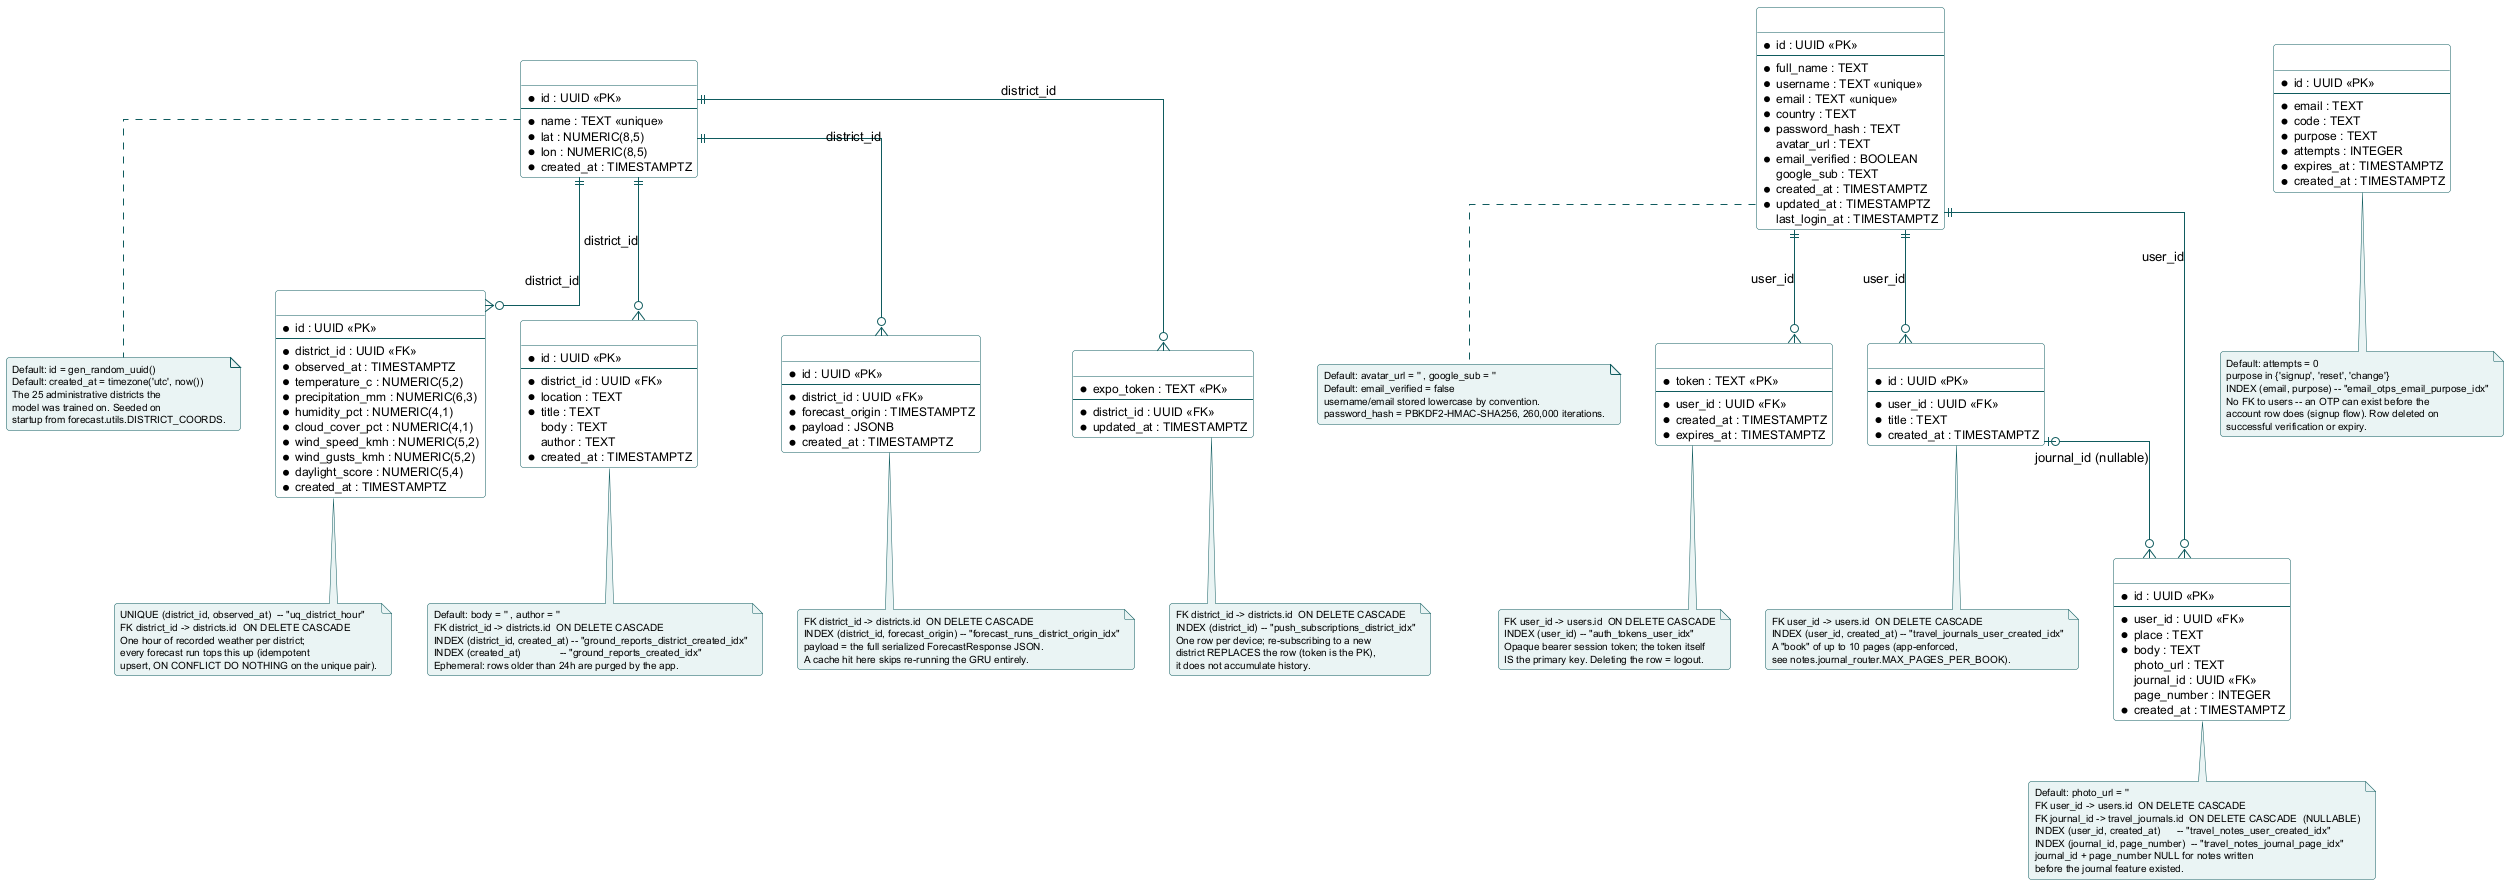

The diagram above was rendered by PlantUML. Its source (embedded in the PNG):
@startuml TripSmart_Database_ERD
'==============================================================================
' TripSmart â€” Database Entity-Relationship Diagram
'
' Transcribed directly from Backend/core/models.py (the single source of
' truth â€” SQLAlchemy creates these exact tables in Supabase Postgres on
' startup via core.database.init_db; nothing is hand-written in the SQL
' editor). Every column name, type, precision, nullability, default,
' unique constraint, index, and foreign-key action below matches that file
' field-for-field, not an approximation.
'
' Notation (crow's foot, PlantUML entity syntax):
'   * field        = NOT NULL
'   field          = NULLable
'   <<PK>>         = primary key
'   <<FK>>         = foreign key
'   <<unique>>     = UNIQUE constraint
'   ||--o{         = one (mandatory) to many (optional)
'   |o--o{         = zero-or-one to many (optional FK, nullable)
'==============================================================================

hide circle
skinparam linetype ortho
skinparam roundcorner 6
skinparam shadowing false
skinparam class {
  BackgroundColor White
  BorderColor #0F5B5E
  ArrowColor #0F5B5E
  FontColor #22222
  FontName Calibri
  AttributeFontSize 12
  FontSize 13
}
skinparam note {
  BackgroundColor #EAF4F4
  BorderColor #0F5B5E
  FontSize 10
}

' â”€â”€ districts â”€â”€â”€â”€â”€â”€â”€â”€â”€â”€â”€â”€â”€â”€â”€â”€â”€â”€â”€â”€â”€â”€â”€â”€â”€â”€â”€â”€â”€â”€â”€â”€â”€â”€â”€â”€â”€â”€â”€â”€â”€â”€â”€â”€â”€â”€â”€â”€â”€â”€â”€â”€â”€â”€â”€â”€â”€â”€â”€â”€
entity "districts" as districts {
  * id : UUID <<PK>>
  --
  * name : TEXT <<unique>>
  * lat : NUMERIC(8,5)
  * lon : NUMERIC(8,5)
  * created_at : TIMESTAMPTZ
}
note bottom of districts
  Default: id = gen_random_uuid()
  Default: created_at = timezone('utc', now())
  The 25 administrative districts the
  model was trained on. Seeded on
  startup from forecast.utils.DISTRICT_COORDS.
end note

' â”€â”€ weather_observations â”€â”€â”€â”€â”€â”€â”€â”€â”€â”€â”€â”€â”€â”€â”€â”€â”€â”€â”€â”€â”€â”€â”€â”€â”€â”€â”€â”€â”€â”€â”€â”€â”€â”€â”€â”€â”€â”€â”€â”€â”€â”€â”€â”€â”€â”€â”€â”€
entity "weather_observations" as weather_observations {
  * id : UUID <<PK>>
  --
  * district_id : UUID <<FK>>
  * observed_at : TIMESTAMPTZ
  * temperature_c : NUMERIC(5,2)
  * precipitation_mm : NUMERIC(6,3)
  * humidity_pct : NUMERIC(4,1)
  * cloud_cover_pct : NUMERIC(4,1)
  * wind_speed_kmh : NUMERIC(5,2)
  * wind_gusts_kmh : NUMERIC(5,2)
  * daylight_score : NUMERIC(5,4)
  * created_at : TIMESTAMPTZ
}
note bottom of weather_observations
  UNIQUE (district_id, observed_at)  -- "uq_district_hour"
  FK district_id -> districts.id  ON DELETE CASCADE
  One hour of recorded weather per district;
  every forecast run tops this up (idempotent
  upsert, ON CONFLICT DO NOTHING on the unique pair).
end note

' â”€â”€ ground_reports â”€â”€â”€â”€â”€â”€â”€â”€â”€â”€â”€â”€â”€â”€â”€â”€â”€â”€â”€â”€â”€â”€â”€â”€â”€â”€â”€â”€â”€â”€â”€â”€â”€â”€â”€â”€â”€â”€â”€â”€â”€â”€â”€â”€â”€â”€â”€â”€â”€â”€â”€â”€â”€â”€
entity "ground_reports" as ground_reports {
  * id : UUID <<PK>>
  --
  * district_id : UUID <<FK>>
  * location : TEXT
  * title : TEXT
  body : TEXT
  author : TEXT
  * created_at : TIMESTAMPTZ
}
note bottom of ground_reports
  Default: body = '' , author = ''
  FK district_id -> districts.id  ON DELETE CASCADE
  INDEX (district_id, created_at) -- "ground_reports_district_created_idx"
  INDEX (created_at)              -- "ground_reports_created_idx"
  Ephemeral: rows older than 24h are purged by the app.
end note

' â”€â”€ users â”€â”€â”€â”€â”€â”€â”€â”€â”€â”€â”€â”€â”€â”€â”€â”€â”€â”€â”€â”€â”€â”€â”€â”€â”€â”€â”€â”€â”€â”€â”€â”€â”€â”€â”€â”€â”€â”€â”€â”€â”€â”€â”€â”€â”€â”€â”€â”€â”€â”€â”€â”€â”€â”€â”€â”€â”€â”€â”€â”€â”€â”€â”€â”€
entity "users" as users {
  * id : UUID <<PK>>
  --
  * full_name : TEXT
  * username : TEXT <<unique>>
  * email : TEXT <<unique>>
  * country : TEXT
  * password_hash : TEXT
  avatar_url : TEXT
  * email_verified : BOOLEAN
  google_sub : TEXT
  * created_at : TIMESTAMPTZ
  * updated_at : TIMESTAMPTZ
  last_login_at : TIMESTAMPTZ
}
note bottom of users
  Default: avatar_url = '' , google_sub = ''
  Default: email_verified = false
  username/email stored lowercase by convention.
  password_hash = PBKDF2-HMAC-SHA256, 260,000 iterations.
end note

' â”€â”€ email_otps â”€â”€â”€â”€â”€â”€â”€â”€â”€â”€â”€â”€â”€â”€â”€â”€â”€â”€â”€â”€â”€â”€â”€â”€â”€â”€â”€â”€â”€â”€â”€â”€â”€â”€â”€â”€â”€â”€â”€â”€â”€â”€â”€â”€â”€â”€â”€â”€â”€â”€â”€â”€â”€â”€â”€â”€â”€â”€â”€
entity "email_otps" as email_otps {
  * id : UUID <<PK>>
  --
  * email : TEXT
  * code : TEXT
  * purpose : TEXT
  * attempts : INTEGER
  * expires_at : TIMESTAMPTZ
  * created_at : TIMESTAMPTZ
}
note bottom of email_otps
  Default: attempts = 0
  purpose in {'signup', 'reset', 'change'}
  INDEX (email, purpose) -- "email_otps_email_purpose_idx"
  No FK to users -- an OTP can exist before the
  account row does (signup flow). Row deleted on
  successful verification or expiry.
end note

' â”€â”€ auth_tokens â”€â”€â”€â”€â”€â”€â”€â”€â”€â”€â”€â”€â”€â”€â”€â”€â”€â”€â”€â”€â”€â”€â”€â”€â”€â”€â”€â”€â”€â”€â”€â”€â”€â”€â”€â”€â”€â”€â”€â”€â”€â”€â”€â”€â”€â”€â”€â”€â”€â”€â”€â”€â”€â”€â”€â”€â”€â”€
entity "auth_tokens" as auth_tokens {
  * token : TEXT <<PK>>
  --
  * user_id : UUID <<FK>>
  * created_at : TIMESTAMPTZ
  * expires_at : TIMESTAMPTZ
}
note bottom of auth_tokens
  FK user_id -> users.id  ON DELETE CASCADE
  INDEX (user_id) -- "auth_tokens_user_idx"
  Opaque bearer session token; the token itself
  IS the primary key. Deleting the row = logout.
end note

' â”€â”€ travel_journals â”€â”€â”€â”€â”€â”€â”€â”€â”€â”€â”€â”€â”€â”€â”€â”€â”€â”€â”€â”€â”€â”€â”€â”€â”€â”€â”€â”€â”€â”€â”€â”€â”€â”€â”€â”€â”€â”€â”€â”€â”€â”€â”€â”€â”€â”€â”€â”€â”€â”€â”€â”€â”€â”€
entity "travel_journals" as travel_journals {
  * id : UUID <<PK>>
  --
  * user_id : UUID <<FK>>
  * title : TEXT
  * created_at : TIMESTAMPTZ
}
note bottom of travel_journals
  FK user_id -> users.id  ON DELETE CASCADE
  INDEX (user_id, created_at) -- "travel_journals_user_created_idx"
  A "book" of up to 10 pages (app-enforced,
  see notes.journal_router.MAX_PAGES_PER_BOOK).
end note

' â”€â”€ travel_notes â”€â”€â”€â”€â”€â”€â”€â”€â”€â”€â”€â”€â”€â”€â”€â”€â”€â”€â”€â”€â”€â”€â”€â”€â”€â”€â”€â”€â”€â”€â”€â”€â”€â”€â”€â”€â”€â”€â”€â”€â”€â”€â”€â”€â”€â”€â”€â”€â”€â”€â”€â”€â”€â”€â”€â”€â”€
entity "travel_notes" as travel_notes {
  * id : UUID <<PK>>
  --
  * user_id : UUID <<FK>>
  * place : TEXT
  * body : TEXT
  photo_url : TEXT
  journal_id : UUID <<FK>>
  page_number : INTEGER
  * created_at : TIMESTAMPTZ
}
note bottom of travel_notes
  Default: photo_url = ''
  FK user_id -> users.id  ON DELETE CASCADE
  FK journal_id -> travel_journals.id  ON DELETE CASCADE  (NULLABLE)
  INDEX (user_id, created_at)      -- "travel_notes_user_created_idx"
  INDEX (journal_id, page_number)  -- "travel_notes_journal_page_idx"
  journal_id + page_number NULL for notes written
  before the journal feature existed.
end note

' â”€â”€ forecast_runs â”€â”€â”€â”€â”€â”€â”€â”€â”€â”€â”€â”€â”€â”€â”€â”€â”€â”€â”€â”€â”€â”€â”€â”€â”€â”€â”€â”€â”€â”€â”€â”€â”€â”€â”€â”€â”€â”€â”€â”€â”€â”€â”€â”€â”€â”€â”€â”€â”€â”€â”€â”€â”€â”€â”€â”€
entity "forecast_runs" as forecast_runs {
  * id : UUID <<PK>>
  --
  * district_id : UUID <<FK>>
  * forecast_origin : TIMESTAMPTZ
  * payload : JSONB
  * created_at : TIMESTAMPTZ
}
note bottom of forecast_runs
  FK district_id -> districts.id  ON DELETE CASCADE
  INDEX (district_id, forecast_origin) -- "forecast_runs_district_origin_idx"
  payload = the full serialized ForecastResponse JSON.
  A cache hit here skips re-running the GRU entirely.
end note

' â”€â”€ push_subscriptions â”€â”€â”€â”€â”€â”€â”€â”€â”€â”€â”€â”€â”€â”€â”€â”€â”€â”€â”€â”€â”€â”€â”€â”€â”€â”€â”€â”€â”€â”€â”€â”€â”€â”€â”€â”€â”€â”€â”€â”€â”€â”€â”€â”€â”€â”€â”€â”€â”€â”€â”€
entity "push_subscriptions" as push_subscriptions {
  * expo_token : TEXT <<PK>>
  --
  * district_id : UUID <<FK>>
  * updated_at : TIMESTAMPTZ
}
note bottom of push_subscriptions
  FK district_id -> districts.id  ON DELETE CASCADE
  INDEX (district_id) -- "push_subscriptions_district_idx"
  One row per device; re-subscribing to a new
  district REPLACES the row (token is the PK),
  it does not accumulate history.
end note

' â”€â”€ Relationships â”€â”€â”€â”€â”€â”€â”€â”€â”€â”€â”€â”€â”€â”€â”€â”€â”€â”€â”€â”€â”€â”€â”€â”€â”€â”€â”€â”€â”€â”€â”€â”€â”€â”€â”€â”€â”€â”€â”€â”€â”€â”€â”€â”€â”€â”€â”€â”€â”€â”€â”€â”€â”€â”€â”€
districts       ||--o{ weather_observations : "district_id"
districts       ||--o{ ground_reports       : "district_id"
districts       ||--o{ forecast_runs        : "district_id"
districts       ||--o{ push_subscriptions   : "district_id"

users           ||--o{ auth_tokens          : "user_id"
users           ||--o{ travel_journals      : "user_id"
users           ||--o{ travel_notes         : "user_id"

travel_journals |o--o{ travel_notes         : "journal_id (nullable)"

@enduml